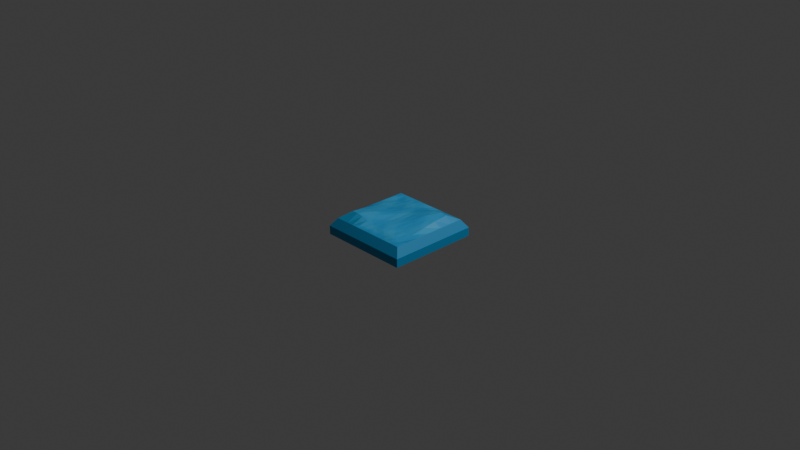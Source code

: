 # Source: ocean_sqr.blend  (saved by Blender 4.4.32; exported with 4.5.12 LTS)
import bpy
from mathutils import Matrix  # noqa: F401  (used for matrix-valued properties, if any)

bpy.ops.wm.read_factory_settings(use_empty=True)
scene = bpy.context.scene
scene.name = 'Scene'

# ---- collections
col_collection = bpy.data.collections.new('Collection'); scene.collection.children.link(col_collection)

# ---- images (referenced by path relative to the original .blend; pixels are not part of the script)
import os
ASSET_DIR = os.environ.get("B2B_ASSET_DIR", "")  # directory of the original .blend (textures are referenced by path, not embedded)
HERE = os.path.dirname(os.path.abspath(__file__))  # packed textures are extracted next to this script under _unpacked/

def load_image(name, relpath, width, height, colorspace="sRGB"):
    """Load a texture the original file referenced (path relative to the .blend, or extracted next to this script)."""
    p = next((c for c in (os.path.join(HERE, relpath), os.path.join(ASSET_DIR, relpath)) if relpath and os.path.exists(c)), "")
    if p:
        img = bpy.data.images.load(p, check_existing=True)
        img.name = name
    else:  # same state as the original file: an image datablock whose file is absent (Cycles renders it pink)
        img = bpy.data.images.new(name, width, height)
        img.source = "FILE"
        img.filepath = "//" + (relpath or name)
    img.colorspace_settings.name = colorspace
    return img
img_cylinder_base_color = load_image('Cylinder Base Color', '_unpacked/Cylinder_Base_Color.c73b6466.png', 1024, 1024, 'sRGB')

# ---- materials (node trees are filled in below, after node groups)
mat_material = bpy.data.materials.new('Material')

# ---- material node trees
mat_material.use_nodes = True; mat_material.node_tree.nodes.clear()
_N = mat_material.node_tree.nodes; _L = mat_material.node_tree.links
n0 = _N.new('ShaderNodeBsdfPrincipled'); n0.name = 'Principled BSDF'; n0.location = (10, 300)
n1 = _N.new('ShaderNodeOutputMaterial'); n1.name = 'Material Output'; n1.location = (300, 300)
n2 = _N.new('ShaderNodeTexImage'); n2.name = 'Image Texture'; n2.location = (-280, 280)
n2.image = img_cylinder_base_color
_L.new(n0.outputs[0], n1.inputs[0])
_L.new(n2.outputs[0], n0.inputs[0])
n1.is_active_output = True

# ---- world
world_world = bpy.data.worlds.new('World'); scene.world = world_world
world_world.use_nodes = True; world_world.node_tree.nodes.clear()
_N = world_world.node_tree.nodes; _L = world_world.node_tree.links
n0 = _N.new('ShaderNodeOutputWorld'); n0.name = 'World Output'; n0.location = (300, 300)
n1 = _N.new('ShaderNodeBackground'); n1.name = 'Background'; n1.location = (10, 300)
n1.inputs[0].default_value = (0.05088, 0.05088, 0.05088, 1.0)
_L.new(n1.outputs[0], n0.inputs[0])
n0.is_active_output = True
world_world.color = (0.05088, 0.05088, 0.05088)
world_world.sun_shadow_jitter_overblur = 0.0

# ---- cameras
cam_camera = bpy.data.cameras.new('Camera')
cam_camera.clip_end = 100.0
cam_camera.ortho_scale = 7.314

# ---- lights
light_light = bpy.data.lights.new('Light', 'POINT')
light_light.energy = 1000.0
light_light.shadow_soft_size = 0.1

# ---- meshes
me_cylinder_001 = bpy.data.meshes.new('Cylinder.001')
me_cylinder_001.from_pydata([(-0.45, 0.45, -0.0002442), (-0.45, -0.45, 4.275e-08), (-0.003046, 0.45, -0.0002442), (0.45, 0.45, -0.0002442), (0.45, -0.45, 0.0), (0.002942, -0.45, 0.0), (-0.5131, -0.5131, -0.09147), (-0.5131, 0.5131, -0.09171), (0.5131, 0.5131, -0.09171), (0.5131, -0.5131, -0.09147), (-0.45, 0.3032, -0.0002034), (-0.45, 0.1532, -0.0001627), (-0.45, -0.002984, -0.0001213), (-0.45, -0.1468, -8.14e-05), (-0.45, -0.2968, -4.067e-05), (-0.07755, 0.45, -0.0002442), (-0.152, 0.45, -0.0002442), (-0.2265, 0.45, -0.0002442), (-0.301, 0.45, -0.0002442), (-0.3756, 0.45, -0.0002442), (0.3695, 0.45, -0.0002442), (0.295, 0.45, -0.0002442), (0.2205, 0.45, -0.0002442), (0.146, 0.45, -0.0002442), (0.07145, 0.45, -0.0002442), (0.45, -0.3131, -3.629e-05), (0.45, -0.1721, -7.45e-05), (0.45, 0.002964, -0.0001229), (0.45, 0.1532, -0.0001628), (0.45, 0.3032, -0.0002035), (0.07744, -0.45, 0.0), (0.1519, -0.45, -2.137e-08), (0.2264, -0.45, 0.0), (0.3009, -0.45, 0.0), (0.3754, -0.45, 0.0), (-0.3696, -0.45, 2.137e-08), (-0.2951, -0.45, 2.137e-08), (-0.2206, -0.45, 0.0), (-0.1461, -0.45, 2.137e-08), (-0.07156, -0.45, 2.137e-08), (-0.3705, -0.3131, 0.06257), (-0.3714, -0.1721, 0.05007), (-0.3725, -0.002476, 0.02886), (-0.3736, 0.1532, 0.004555), (-0.3747, 0.3209, -0.0166), (-0.296, -0.3131, 0.06686), (-0.2969, -0.1721, 0.05582), (-0.298, -0.001979, 0.03252), (-0.2991, 0.1532, 0.004676), (-0.3002, 0.3209, -0.008316), (-0.2215, -0.3131, 0.05224), (-0.2224, -0.1721, 0.06045), (-0.2235, -0.001483, 0.0325), (-0.2246, 0.1532, 0.004195), (-0.2257, 0.3209, 0.001996), (-0.1469, -0.3131, 0.03479), (-0.1479, -0.1721, 0.04664), (-0.149, -0.000989, 0.02935), (-0.1501, 0.1532, 0.01168), (-0.1512, 0.3209, 0.008908), (-0.07245, -0.3131, 0.02011), (-0.07339, -0.1721, 0.027), (-0.07455, -0.0004957, 0.0238), (-0.07555, 0.1532, 0.01718), (-0.07667, 0.3209, 0.01108), (0.002052, -0.3131, 0.01226), (0.001114, -0.1721, 0.01784), (-5.223e-05, -2.951e-06, 0.017), (-0.00105, 0.1532, 0.01776), (-0.002166, 0.3209, 0.01208), (0.07655, -0.3131, 0.01125), (0.07561, -0.1721, 0.01727), (0.07445, 0.0004956, 0.0238), (0.07345, 0.1532, 0.02692), (0.07233, 0.3209, 0.01993), (0.1511, -0.3131, 0.00908), (0.1501, -0.1721, 0.01177), (0.1489, 0.0009937, 0.02935), (0.148, 0.1532, 0.04656), (0.1468, 0.3209, 0.03462), (0.2256, -0.3131, 0.002168), (0.2246, -0.1721, 0.004284), (0.2234, 0.001491, 0.0325), (0.2225, 0.1532, 0.06036), (0.2213, 0.3209, 0.05207), (0.3001, -0.3131, -0.008144), (0.2991, -0.1721, 0.004764), (0.2979, 0.001986, 0.03252), (0.297, 0.1532, 0.05573), (0.2958, 0.3209, 0.06669), (0.3746, -0.3131, -0.01643), (0.3736, -0.1721, 0.004643), (0.3724, 0.002481, 0.02886), (0.3715, 0.1532, 0.04998), (0.3703, 0.3209, 0.0624), (-0.5131, -0.5131, -0.1872), (-0.5131, 0.5131, -0.1874), (0.5131, 0.5131, -0.1874), (0.5131, -0.5131, -0.1872)], [], [(8, 3, 29, 28, 27, 26, 25, 4, 9), (7, 0, 19, 18, 17, 16, 15, 2, 24, 23, 22, 21, 20, 3, 8), (6, 1, 14, 13, 12, 11, 10, 0, 7), (1, 35, 40, 14), (35, 36, 45, 40), (36, 37, 50, 45), (37, 38, 55, 50), (38, 39, 60, 55), (39, 5, 65, 60), (5, 30, 70, 65), (30, 31, 75, 70), (31, 32, 80, 75), (32, 33, 85, 80), (33, 34, 90, 85), (34, 4, 25, 90), (14, 40, 41, 13), (40, 45, 46, 41), (45, 50, 51, 46), (50, 55, 56, 51), (55, 60, 61, 56), (60, 65, 66, 61), (65, 70, 71, 66), (70, 75, 76, 71), (75, 80, 81, 76), (80, 85, 86, 81), (85, 90, 91, 86), (90, 25, 26, 91), (13, 41, 42, 12), (41, 46, 47, 42), (46, 51, 52, 47), (51, 56, 57, 52), (56, 61, 62, 57), (61, 66, 67, 62), (66, 71, 72, 67), (71, 76, 77, 72), (76, 81, 82, 77), (81, 86, 87, 82), (86, 91, 92, 87), (91, 26, 27, 92), (12, 42, 43, 11), (42, 47, 48, 43), (47, 52, 53, 48), (52, 57, 58, 53), (57, 62, 63, 58), (62, 67, 68, 63), (67, 72, 73, 68), (72, 77, 78, 73), (77, 82, 83, 78), (82, 87, 88, 83), (87, 92, 93, 88), (92, 27, 28, 93), (11, 43, 44, 10), (43, 48, 49, 44), (48, 53, 54, 49), (53, 58, 59, 54), (58, 63, 64, 59), (63, 68, 69, 64), (68, 73, 74, 69), (73, 78, 79, 74), (78, 83, 84, 79), (83, 88, 89, 84), (88, 93, 94, 89), (93, 28, 29, 94), (10, 44, 19, 0), (44, 49, 18, 19), (49, 54, 17, 18), (54, 59, 16, 17), (59, 64, 15, 16), (64, 69, 2, 15), (69, 74, 24, 2), (74, 79, 23, 24), (79, 84, 22, 23), (84, 89, 21, 22), (89, 94, 20, 21), (94, 29, 3, 20), (5, 39, 38, 37, 36, 35, 1, 6, 9, 4, 34, 33, 32, 31, 30), (8, 9, 98, 97), (98, 95, 96, 97), (6, 7, 96, 95), (9, 6, 95, 98), (7, 8, 97, 96)])
_uv = me_cylinder_001.uv_layers.new(name='UVMap')
_uv.uv.foreach_set('vector', [0.9455, 0.569, 0.895, 0.5341, 0.8949, 0.4529, 0.8949, 0.37, 0.8949, 0.2869, 0.8949, 0.1901, 0.8949, 0.1122, 0.8949, 0.03644, 0.9455, 0.001541, 0.7417, 0.569, 0.6802, 0.5341, 0.6802, 0.493, 0.6802, 0.4518, 0.6802, 0.4106, 0.6802, 0.3694, 0.6802, 0.3282, 0.6802, 0.287, 0.6802, 0.2458, 0.6802, 0.2046, 0.6802, 0.1634, 0.6802, 0.1222, 0.6802, 0.08098, 0.6802, 0.03645, 0.7417, 0.001541, 0.8413, 0.001541, 0.8919, 0.03644, 0.8919, 0.1211, 0.8918, 0.2041, 0.8918, 0.2836, 0.8918, 0.37, 0.8918, 0.4529, 0.8918, 0.5341, 0.8413, 0.569, 2.639e-08, 0.4193, 2.805e-08, 0.3727, 0.05575, 0.4049, 0.04035, 0.4426, 2.805e-08, 0.3727, 2.971e-08, 0.3261, 0.06725, 0.365, 0.05575, 0.4049, 2.971e-08, 0.3261, 4.581e-08, 0.2795, 0.07769, 0.3244, 0.06725, 0.365, 4.581e-08, 0.2795, 4.747e-08, 0.2329, 0.08794, 0.2837, 0.07769, 0.3244, 4.747e-08, 0.2329, 5.33e-08, 0.1864, 0.09842, 0.2432, 0.08794, 0.2837, 5.33e-08, 0.1864, 6.523e-08, 0.1398, 0.1095, 0.203, 0.09842, 0.2432, 6.523e-08, 0.1398, 0.04035, 0.1165, 0.1388, 0.1733, 0.1095, 0.203, 0.04035, 0.1165, 0.0807, 0.09318, 0.1686, 0.144, 0.1388, 0.1733, 0.0807, 0.09318, 0.121, 0.06988, 0.1987, 0.1147, 0.1686, 0.144, 0.121, 0.06988, 0.1614, 0.04659, 0.2286, 0.08541, 0.1987, 0.1147, 0.1614, 0.04659, 0.2017, 0.02329, 0.2575, 0.05548, 0.2286, 0.08541, 0.2017, 0.02329, 0.2421, 9.861e-09, 0.2824, 0.02329, 0.2575, 0.05548, 0.04035, 0.4426, 0.05575, 0.4049, 0.09915, 0.43, 0.0807, 0.4659, 0.05575, 0.4049, 0.06725, 0.365, 0.1159, 0.393, 0.09915, 0.43, 0.06725, 0.365, 0.07769, 0.3244, 0.132, 0.3557, 0.1159, 0.393, 0.07769, 0.3244, 0.08794, 0.2837, 0.1479, 0.3184, 0.132, 0.3557, 0.08794, 0.2837, 0.09842, 0.2432, 0.164, 0.281, 0.1479, 0.3184, 0.09842, 0.2432, 0.1095, 0.203, 0.1804, 0.2439, 0.164, 0.281, 0.1095, 0.203, 0.1388, 0.1733, 0.2043, 0.2112, 0.1804, 0.2439, 0.1388, 0.1733, 0.1686, 0.144, 0.2286, 0.1786, 0.2043, 0.2112, 0.1686, 0.144, 0.1987, 0.1147, 0.253, 0.1461, 0.2286, 0.1786, 0.1987, 0.1147, 0.2286, 0.08541, 0.2773, 0.1135, 0.253, 0.1461, 0.2286, 0.08541, 0.2575, 0.05548, 0.3009, 0.08054, 0.2773, 0.1135, 0.2575, 0.05548, 0.2824, 0.02329, 0.3228, 0.04659, 0.3009, 0.08054, 0.0807, 0.4659, 0.09915, 0.43, 0.1412, 0.4543, 0.121, 0.4892, 0.09915, 0.43, 0.1159, 0.393, 0.1614, 0.4193, 0.1412, 0.4543, 0.1159, 0.393, 0.132, 0.3557, 0.1816, 0.3844, 0.1614, 0.4193, 0.132, 0.3557, 0.1479, 0.3184, 0.2017, 0.3494, 0.1816, 0.3844, 0.1479, 0.3184, 0.164, 0.281, 0.2219, 0.3145, 0.2017, 0.3494, 0.164, 0.281, 0.1804, 0.2439, 0.2421, 0.2795, 0.2219, 0.3145, 0.1804, 0.2439, 0.2043, 0.2112, 0.2623, 0.2446, 0.2421, 0.2795, 0.2043, 0.2112, 0.2286, 0.1786, 0.2824, 0.2097, 0.2623, 0.2446, 0.2286, 0.1786, 0.253, 0.1461, 0.3026, 0.1747, 0.2824, 0.2097, 0.253, 0.1461, 0.2773, 0.1135, 0.3228, 0.1398, 0.3026, 0.1747, 0.2773, 0.1135, 0.3009, 0.08054, 0.343, 0.1048, 0.3228, 0.1398, 0.3009, 0.08054, 0.3228, 0.04659, 0.3631, 0.06988, 0.343, 0.1048, 0.121, 0.4892, 0.1412, 0.4543, 0.1833, 0.4785, 0.1614, 0.5125, 0.1412, 0.4543, 0.1614, 0.4193, 0.2069, 0.4456, 0.1833, 0.4785, 0.1614, 0.4193, 0.1816, 0.3844, 0.2311, 0.413, 0.2069, 0.4456, 0.1816, 0.3844, 0.2017, 0.3494, 0.2555, 0.3805, 0.2311, 0.413, 0.2017, 0.3494, 0.2219, 0.3145, 0.2798, 0.3479, 0.2555, 0.3805, 0.2219, 0.3145, 0.2421, 0.2795, 0.3038, 0.3152, 0.2798, 0.3479, 0.2421, 0.2795, 0.2623, 0.2446, 0.3202, 0.278, 0.3038, 0.3152, 0.2623, 0.2446, 0.2824, 0.2097, 0.3362, 0.2407, 0.3202, 0.278, 0.2824, 0.2097, 0.3026, 0.1747, 0.3522, 0.2033, 0.3362, 0.2407, 0.3026, 0.1747, 0.3228, 0.1398, 0.3683, 0.1661, 0.3522, 0.2033, 0.3228, 0.1398, 0.343, 0.1048, 0.385, 0.1291, 0.3683, 0.1661, 0.343, 0.1048, 0.3631, 0.06988, 0.4035, 0.09318, 0.385, 0.1291, 0.1614, 0.5125, 0.1833, 0.4785, 0.2267, 0.5036, 0.2017, 0.5358, 0.1833, 0.4785, 0.2069, 0.4456, 0.2555, 0.4737, 0.2267, 0.5036, 0.2069, 0.4456, 0.2311, 0.413, 0.2854, 0.4443, 0.2555, 0.4737, 0.2311, 0.413, 0.2555, 0.3805, 0.3155, 0.4151, 0.2854, 0.4443, 0.2555, 0.3805, 0.2798, 0.3479, 0.3454, 0.3858, 0.3155, 0.4151, 0.2798, 0.3479, 0.3038, 0.3152, 0.3747, 0.3561, 0.3454, 0.3858, 0.3038, 0.3152, 0.3202, 0.278, 0.3858, 0.3159, 0.3747, 0.3561, 0.3202, 0.278, 0.3362, 0.2407, 0.3962, 0.2754, 0.3858, 0.3159, 0.3362, 0.2407, 0.3522, 0.2033, 0.4065, 0.2347, 0.3962, 0.2754, 0.3522, 0.2033, 0.3683, 0.1661, 0.4169, 0.1941, 0.4065, 0.2347, 0.3683, 0.1661, 0.385, 0.1291, 0.4284, 0.1542, 0.4169, 0.1941, 0.385, 0.1291, 0.4035, 0.09318, 0.4438, 0.1165, 0.4284, 0.1542, 0.2017, 0.5358, 0.2267, 0.5036, 0.2824, 0.5358, 0.2421, 0.5591, 0.2267, 0.5036, 0.2555, 0.4737, 0.3228, 0.5125, 0.2824, 0.5358, 0.2555, 0.4737, 0.2854, 0.4443, 0.3631, 0.4892, 0.3228, 0.5125, 0.2854, 0.4443, 0.3155, 0.4151, 0.4035, 0.4659, 0.3631, 0.4892, 0.3155, 0.4151, 0.3454, 0.3858, 0.4438, 0.4426, 0.4035, 0.4659, 0.3454, 0.3858, 0.3747, 0.3561, 0.4842, 0.4193, 0.4438, 0.4426, 0.3747, 0.3561, 0.3858, 0.3159, 0.4842, 0.3727, 0.4842, 0.4193, 0.3858, 0.3159, 0.3962, 0.2754, 0.4842, 0.3261, 0.4842, 0.3727, 0.3962, 0.2754, 0.4065, 0.2347, 0.4842, 0.2795, 0.4842, 0.3261, 0.4065, 0.2347, 0.4169, 0.1941, 0.4842, 0.2329, 0.4842, 0.2795, 0.4169, 0.1941, 0.4284, 0.1542, 0.4842, 0.1864, 0.4842, 0.2329, 0.4284, 0.1542, 0.4438, 0.1165, 0.4842, 0.1398, 0.4842, 0.1864, 0.6771, 0.2837, 0.6771, 0.3249, 0.6771, 0.3661, 0.6771, 0.4073, 0.6771, 0.4485, 0.6771, 0.4896, 0.6771, 0.5341, 0.6157, 0.569, 0.6157, 0.001541, 0.6771, 0.03645, 0.6771, 0.07767, 0.6771, 0.1189, 0.6771, 0.1601, 0.6771, 0.2013, 0.6771, 0.2425, 0.9455, 0.569, 0.9455, 0.001541, 0.9985, 0.001553, 0.9985, 0.569, 0.5763, 0.5775, 0.9909, 0.5775, 0.9909, 0.9921, 0.5763, 0.9921, 0.8413, 0.001541, 0.8413, 0.569, 0.7883, 0.569, 0.7883, 0.001553, 0.6157, 0.001541, 0.6157, 0.569, 0.5721, 0.569, 0.5721, 0.001541, 0.7417, 0.569, 0.7417, 0.001541, 0.7852, 0.001541, 0.7852, 0.569])
me_cylinder_001.materials.append(mat_material)
me_cylinder_001.update()

# ---- objects
ob_light = bpy.data.objects.new('Light', light_light)
ob_camera = bpy.data.objects.new('Camera', cam_camera)
ob_cylinder = bpy.data.objects.new('Cylinder', me_cylinder_001)

# ---- transforms, parenting, visibility, modifiers, constraints
ob_light.location = (4.076, 1.005, 5.904)
ob_light.rotation_euler = (0.6503, 0.05522, 1.866)
ob_light.lock_rotations_4d = False
ob_light.empty_display_type = 'ARROWS'
ob_light.color = (0.0, 0.0, 0.0, 0.0)
ob_light.lineart.crease_threshold = 0.0
ob_camera.location = (7.359, -6.926, 4.958)
ob_camera.rotation_euler = (1.109, 0.0, 0.8149)
ob_camera.lock_rotations_4d = False
ob_camera.empty_display_type = 'ARROWS'
ob_camera.color = (0.0, 0.0, 0.0, 0.0)
ob_camera.display_type = 'WIRE'
ob_camera.lineart.crease_threshold = 0.0
ob_cylinder.location = (0.0, 0.0, 0.0)
ob_cylinder.scale = (0.9744, 0.9744, 0.9744)

# ---- collection membership
col_collection.objects.link(ob_light)
col_collection.objects.link(ob_camera)
col_collection.objects.link(ob_cylinder)

# ---- scene / render settings (as saved in the file)
scene.camera = ob_camera
scene.frame_start = 1; scene.frame_end = 250; scene.frame_set(-37)
scene.render.engine = 'BLENDER_EEVEE_NEXT'
bpy.context.view_layer.update()
